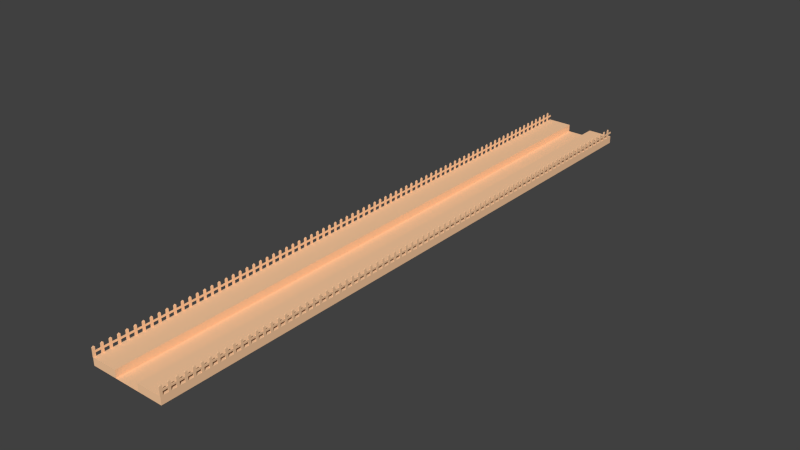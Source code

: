 # Source: fk-station.blend  (saved by Blender 2.76.0; exported with 4.5.12 LTS)
import bpy
from mathutils import Matrix  # noqa: F401  (used for matrix-valued properties, if any)

bpy.ops.wm.read_factory_settings(use_empty=True)
scene = bpy.context.scene
scene.name = 'Scene'

# ---- collections
col_collection_1 = bpy.data.collections.new('Collection 1'); scene.collection.children.link(col_collection_1)

# ---- materials (node trees are filled in below, after node groups)
mat_material_001 = bpy.data.materials.new('Material.001')
mat_material_001.alpha_threshold = 0.0
mat_material_001.use_transparent_shadow = False
mat_material_001.diffuse_color = (1.0, 0.6185, 0.3623, 1.0)
mat_material_001.roughness = 0.5
mat_material = bpy.data.materials.new('Material')
mat_material.alpha_threshold = 0.0
mat_material.use_transparent_shadow = False
mat_material.roughness = 0.5

# ---- material node trees

# ---- world
world_world = bpy.data.worlds.new('World'); scene.world = world_world
world_world.color = (0.05088, 0.05088, 0.05088)
world_world.use_sun_shadow = False
world_world.sun_shadow_jitter_overblur = 0.0
world_world.cycles.sampling_method = 'MANUAL'
world_world.cycles.sample_map_resolution = 256

# ---- meshes
me_plane = bpy.data.meshes.new('Plane')
me_plane.from_pydata([(1.0, -1.0, 0.0), (1.0, 1.0, 0.0), (0.0, -1.0, 0.0), (0.0, 1.0, 0.0), (0.3333, -1.0, 0.0), (0.3333, 1.0, 0.0), (1.0, -1.0, 0.1941), (1.0, 1.0, 0.1941), (0.3333, -1.0, 0.1941), (0.3333, 1.0, 0.1941), (0.9833, 0.6552, 0.1941)], [], [(1, 7, 6, 0), (3, 2, 4, 5), (9, 7, 6, 8), (0, 6, 8, 4), (9, 5, 4, 8), (7, 1, 5, 9)])
me_plane.materials.append(mat_material_001)
me_plane.use_remesh_preserve_volume = False
me_plane.use_remesh_preserve_attributes = False
me_plane.use_mirror_vertex_groups = False
me_plane.update()
me_plane_001 = bpy.data.meshes.new('Plane.001')
me_plane_001.from_pydata([(1.0, -1.0, 0.1941), (1.0, -0.931, 0.1941), (0.9833, -1.0, 0.1941), (0.9833, -0.931, 0.1941), (0.9833, -1.0, 0.4173), (1.0, -1.0, 0.4173), (1.0, -0.931, 0.4173), (0.9833, -0.931, 0.4173), (0.9917, -0.9655, 0.4502), (1.0, -0.931, 0.2834), (1.0, -0.931, 0.328), (0.9833, -0.931, 0.2834), (0.9833, -0.931, 0.328), (1.0, -0.7999, 0.3277), (0.9996, -0.8003, 0.2833), (0.9829, -0.7999, 0.2837), (0.9838, -0.7999, 0.3281), (1.0, -0.7999, 0.1941), (1.0, -0.731, 0.1941), (0.9833, -0.7999, 0.1941), (0.9833, -0.731, 0.1941), (0.9833, -0.7999, 0.4173), (1.0, -0.7999, 0.4173), (1.0, -0.731, 0.4173), (0.9833, -0.731, 0.4173), (0.9917, -0.7654, 0.4502), (1.0, -0.731, 0.2834), (1.0, -0.731, 0.328), (0.9833, -0.731, 0.2834), (0.9833, -0.731, 0.328), (1.0, -0.5999, 0.3277), (0.9996, -0.6002, 0.2833), (0.9829, -0.5999, 0.2837), (0.9838, -0.5999, 0.3281), (1.0, -0.5999, 0.1941), (1.0, -0.5309, 0.1941), (0.9833, -0.5999, 0.1941), (0.9833, -0.5309, 0.1941), (0.9833, -0.5999, 0.4173), (1.0, -0.5999, 0.4173), (1.0, -0.5309, 0.4173), (0.9833, -0.5309, 0.4173), (0.9917, -0.5654, 0.4502), (1.0, -0.5309, 0.2834), (1.0, -0.5309, 0.328), (0.9833, -0.5309, 0.2834), (0.9833, -0.5309, 0.328), (1.0, -0.3998, 0.3277), (0.9996, -0.4001, 0.2833), (0.9829, -0.3998, 0.2837), (0.9838, -0.3998, 0.3281), (1.0, -0.3998, 0.1941), (1.0, -0.3308, 0.1941), (0.9833, -0.3998, 0.1941), (0.9833, -0.3308, 0.1941), (0.9833, -0.3998, 0.4173), (1.0, -0.3998, 0.4173), (1.0, -0.3308, 0.4173), (0.9833, -0.3308, 0.4173), (0.9917, -0.3653, 0.4502), (1.0, -0.3308, 0.2834), (1.0, -0.3308, 0.328), (0.9833, -0.3308, 0.2834), (0.9833, -0.3308, 0.328), (1.0, -0.1997, 0.3277), (0.9996, -0.2, 0.2833), (0.9829, -0.1997, 0.2837), (0.9838, -0.1997, 0.3281), (1.0, -0.1997, 0.1941), (1.0, -0.1307, 0.1941), (0.9833, -0.1997, 0.1941), (0.9833, -0.1307, 0.1941), (0.9833, -0.1997, 0.4173), (1.0, -0.1997, 0.4173), (1.0, -0.1307, 0.4173), (0.9833, -0.1307, 0.4173), (0.9917, -0.1652, 0.4502), (1.0, -0.1307, 0.2834), (1.0, -0.1307, 0.328), (0.9833, -0.1307, 0.2834), (0.9833, -0.1307, 0.328), (1.0, 0.0003692, 0.3277), (0.9996, 3.666e-05, 0.2833), (0.9829, 0.000374, 0.2837), (0.9838, 0.0003692, 0.3281), (1.0, 0.000374, 0.1941), (1.0, 0.06934, 0.1941), (0.9833, 0.000374, 0.1941), (0.9833, 0.06934, 0.1941), (0.9833, 0.000374, 0.4173), (1.0, 0.000374, 0.4173), (1.0, 0.06934, 0.4173), (0.9833, 0.06934, 0.4173), (0.9917, 0.03486, 0.4502), (1.0, 0.06934, 0.2834), (1.0, 0.06934, 0.328), (0.9833, 0.06934, 0.2834), (0.9833, 0.06934, 0.328), (1.0, 0.2004, 0.3277), (0.9996, 0.2001, 0.2833), (0.9829, 0.2004, 0.2837), (0.9838, 0.2004, 0.3281), (1.0, 0.2004, 0.1941), (1.0, 0.2694, 0.1941), (0.9833, 0.2004, 0.1941), (0.9833, 0.2694, 0.1941), (0.9833, 0.2004, 0.4173), (1.0, 0.2004, 0.4173), (1.0, 0.2694, 0.4173), (0.9833, 0.2694, 0.4173), (0.9917, 0.2349, 0.4502), (1.0, 0.2694, 0.2834), (1.0, 0.2694, 0.328), (0.9833, 0.2694, 0.2834), (0.9833, 0.2694, 0.328), (1.0, 0.4005, 0.3277), (0.9996, 0.4002, 0.2833), (0.9829, 0.4005, 0.2837), (0.9838, 0.4005, 0.3281), (1.0, 0.4005, 0.1941), (1.0, 0.4695, 0.1941), (0.9833, 0.4005, 0.1941), (0.9833, 0.4695, 0.1941), (0.9833, 0.4005, 0.4173), (1.0, 0.4005, 0.4173), (1.0, 0.4695, 0.4173), (0.9833, 0.4695, 0.4173), (0.9917, 0.435, 0.4502), (1.0, 0.4695, 0.2834), (1.0, 0.4695, 0.328), (0.9833, 0.4695, 0.2834), (0.9833, 0.4695, 0.328), (1.0, 0.6006, 0.3277), (0.9996, 0.6003, 0.2833), (0.9829, 0.6006, 0.2837), (0.9838, 0.6006, 0.3281), (1.0, 0.6006, 0.1941), (1.0, 0.6696, 0.1941), (0.9833, 0.6006, 0.1941), (0.9833, 0.6696, 0.1941), (0.9833, 0.6006, 0.4173), (1.0, 0.6006, 0.4173), (1.0, 0.6696, 0.4173), (0.9833, 0.6696, 0.4173), (0.9917, 0.6351, 0.4502), (1.0, 0.6696, 0.2834), (1.0, 0.6696, 0.328), (0.9833, 0.6696, 0.2834), (0.9833, 0.6696, 0.328), (1.0, 0.8007, 0.3277), (0.9996, 0.8003, 0.2833), (0.9829, 0.8007, 0.2837), (0.9838, 0.8007, 0.3281), (1.0, 0.8007, 0.1941), (1.0, 0.8696, 0.1941), (0.9833, 0.8007, 0.1941), (0.9833, 0.8696, 0.1941), (0.9833, 0.8007, 0.4173), (1.0, 0.8007, 0.4173), (1.0, 0.8696, 0.4173), (0.9833, 0.8696, 0.4173), (0.9917, 0.8352, 0.4502), (1.0, 0.8696, 0.2834), (1.0, 0.8696, 0.328), (0.9833, 0.8696, 0.2834), (0.9833, 0.8696, 0.328), (1.0, 1.001, 0.3277), (0.9996, 1.0, 0.2833), (0.9829, 1.001, 0.2837), (0.9838, 1.001, 0.3281)], [], [(14, 15, 16, 13), (12, 7, 6, 10), (6, 5, 0, 1), (3, 1, 9, 11), (6, 7, 8), (4, 5, 8), (7, 4, 8), (5, 6, 8), (12, 10, 13, 16), (14, 13, 10, 9), (3, 2, 4, 7), (5, 4, 2, 0), (16, 15, 11, 12), (31, 32, 33, 30), (29, 24, 23, 27), (23, 22, 17, 18), (20, 18, 26, 28), (23, 24, 25), (21, 22, 25), (24, 21, 25), (22, 23, 25), (29, 27, 30, 33), (31, 30, 27, 26), (20, 19, 21, 24), (22, 21, 19, 17), (33, 32, 28, 29), (48, 49, 50, 47), (46, 41, 40, 44), (40, 39, 34, 35), (37, 35, 43, 45), (40, 41, 42), (38, 39, 42), (41, 38, 42), (39, 40, 42), (46, 44, 47, 50), (48, 47, 44, 43), (37, 36, 38, 41), (39, 38, 36, 34), (50, 49, 45, 46), (65, 66, 67, 64), (63, 58, 57, 61), (57, 56, 51, 52), (54, 52, 60, 62), (57, 58, 59), (55, 56, 59), (58, 55, 59), (56, 57, 59), (63, 61, 64, 67), (65, 64, 61, 60), (54, 53, 55, 58), (56, 55, 53, 51), (67, 66, 62, 63), (82, 83, 84, 81), (80, 75, 74, 78), (74, 73, 68, 69), (71, 69, 77, 79), (74, 75, 76), (72, 73, 76), (75, 72, 76), (73, 74, 76), (80, 78, 81, 84), (82, 81, 78, 77), (71, 70, 72, 75), (73, 72, 70, 68), (84, 83, 79, 80), (99, 100, 101, 98), (97, 92, 91, 95), (91, 90, 85, 86), (88, 86, 94, 96), (91, 92, 93), (89, 90, 93), (92, 89, 93), (90, 91, 93), (97, 95, 98, 101), (99, 98, 95, 94), (88, 87, 89, 92), (90, 89, 87, 85), (101, 100, 96, 97), (116, 117, 118, 115), (114, 109, 108, 112), (108, 107, 102, 103), (105, 103, 111, 113), (108, 109, 110), (106, 107, 110), (109, 106, 110), (107, 108, 110), (114, 112, 115, 118), (116, 115, 112, 111), (105, 104, 106, 109), (107, 106, 104, 102), (118, 117, 113, 114), (133, 134, 135, 132), (131, 126, 125, 129), (125, 124, 119, 120), (122, 120, 128, 130), (125, 126, 127), (123, 124, 127), (126, 123, 127), (124, 125, 127), (131, 129, 132, 135), (133, 132, 129, 128), (122, 121, 123, 126), (124, 123, 121, 119), (135, 134, 130, 131), (150, 151, 152, 149), (148, 143, 142, 146), (142, 141, 136, 137), (139, 137, 145, 147), (142, 143, 144), (140, 141, 144), (143, 140, 144), (141, 142, 144), (148, 146, 149, 152), (150, 149, 146, 145), (139, 138, 140, 143), (141, 140, 138, 136), (152, 151, 147, 148), (167, 168, 169, 166), (165, 160, 159, 163), (159, 158, 153, 154), (156, 154, 162, 164), (159, 160, 161), (157, 158, 161), (160, 157, 161), (158, 159, 161), (165, 163, 166, 169), (167, 166, 163, 162), (156, 155, 157, 160), (158, 157, 155, 153), (169, 168, 164, 165)])
me_plane_001.materials.append(mat_material_001)
me_plane_001.materials.append(mat_material)
me_plane_001.use_remesh_preserve_volume = False
me_plane_001.use_remesh_preserve_attributes = False
me_plane_001.use_mirror_vertex_groups = False
me_plane_001.update()

# ---- objects
ob_station = bpy.data.objects.new('Station', me_plane)
ob_zaun = bpy.data.objects.new('Zaun', me_plane_001)

# ---- transforms, parenting, visibility, modifiers, constraints
ob_station.location = (0.0, 0.0, 0.0)
ob_station.lineart.crease_threshold = 0.0
_m = ob_station.modifiers.new('Mirror', 'MIRROR')
_m = ob_station.modifiers.new('Array', 'ARRAY')
_m.count = 8
_m.constant_offset_displace = (0.0, 0.0, 0.0)
_m.relative_offset_displace = (0.0, -1.0, 0.0)
ob_zaun.parent = ob_station
ob_zaun.location = (0.0, 0.0, 0.0)
ob_zaun.lineart.crease_threshold = 0.0
_m = ob_zaun.modifiers.new('Mirror', 'MIRROR')
_m = ob_zaun.modifiers.new('Array', 'ARRAY')
_m.count = 8
_m.constant_offset_displace = (0.0, 0.0, 0.0)
_m.relative_offset_displace = (0.0, -1.0, 0.0)

# ---- collection membership
col_collection_1.objects.link(ob_station)
col_collection_1.objects.link(ob_zaun)

# ---- scene / render settings (as saved in the file)
scene.frame_start = 1; scene.frame_end = 250; scene.frame_set(1)
scene.render.engine = 'BLENDER_EEVEE_NEXT'
scene.render.resolution_percentage = 50
scene.render.dither_intensity = 0.0
scene.cycles.use_denoising = False
scene.cycles.samples = 10
scene.cycles.sampling_pattern = 'TABULATED_SOBOL'
scene.cycles.light_sampling_threshold = 0.0
scene.cycles.use_adaptive_sampling = False
scene.cycles.use_light_tree = False
scene.cycles.blur_glossy = 0.0
scene.cycles.pixel_filter_type = 'GAUSSIAN'
scene.cycles.sample_clamp_indirect = 0.0
scene.view_settings.view_transform = 'Standard'
bpy.context.view_layer.update()

# ---- added for rendering (the .blend has no active camera and no usable light): camera, sun
cam_auto = bpy.data.cameras.new('AutoCamera')
cam_auto.lens = 50.0
cam_auto.sensor_width = 36.0
cam_auto.clip_end = 1000.0
ob_auto_camera = bpy.data.objects.new('AutoCamera', cam_auto)
scene.collection.objects.link(ob_auto_camera)
ob_auto_camera.location = (14.9302, -24.9185, 12.1693)
ob_auto_camera.rotation_euler = (1.09748, -7.21219e-08, 0.694738)
scene.camera = ob_auto_camera
light_auto_sun = bpy.data.lights.new('AutoSun', 'SUN')
light_auto_sun.energy = 3.0
light_auto_sun.angle = 0.0523599
ob_auto_sun = bpy.data.objects.new('AutoSun', light_auto_sun)
scene.collection.objects.link(ob_auto_sun)
ob_auto_sun.rotation_euler = (0.872665, 0.174533, 0.523599)
bpy.context.view_layer.update()
